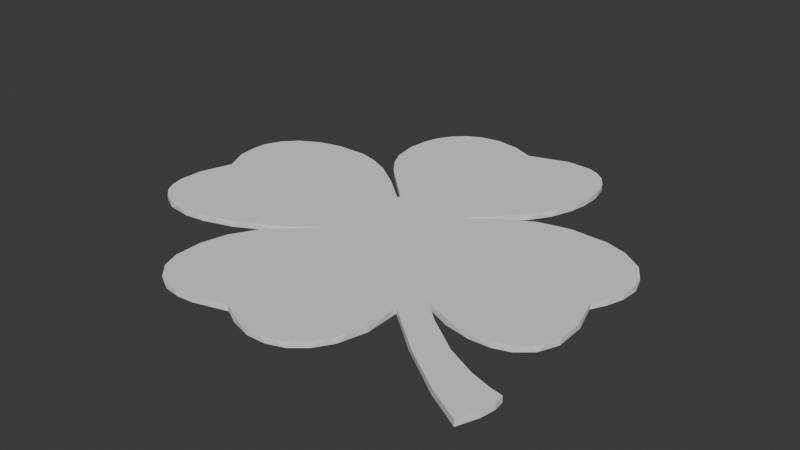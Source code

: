 # Source: shamrock.blend  (saved by Blender 4.3.34; exported with 4.5.12 LTS)
import bpy
from mathutils import Matrix  # noqa: F401  (used for matrix-valued properties, if any)

bpy.ops.wm.read_factory_settings(use_empty=True)
scene = bpy.context.scene
scene.name = 'Scene'

# ---- collections
col_collection = bpy.data.collections.new('Collection'); scene.collection.children.link(col_collection)

# ---- world
world_world = bpy.data.worlds.new('World'); scene.world = world_world
world_world.use_nodes = True; world_world.node_tree.nodes.clear()
_N = world_world.node_tree.nodes; _L = world_world.node_tree.links
n0 = _N.new('ShaderNodeOutputWorld'); n0.name = 'World Output'; n0.location = (300, 300)
n1 = _N.new('ShaderNodeBackground'); n1.name = 'Background'; n1.location = (10, 300)
n1.inputs[0].default_value = (0.05088, 0.05088, 0.05088, 1.0)
_L.new(n1.outputs[0], n0.inputs[0])
n0.is_active_output = True
world_world.color = (0.05088, 0.05088, 0.05088)
world_world.sun_shadow_jitter_overblur = 0.0

# ---- meshes
me_clover_heart_3dprintny = bpy.data.meshes.new('clover-heart-3dprintny')
me_clover_heart_3dprintny.from_pydata([(-15.25, -17.11, 1.0), (-15.25, -17.11, 0.0), (-16.08, -18.49, 0.0), (-16.08, -18.49, 1.0), (-16.74, -19.91, 0.0), (-31.92, -17.93, 0.0), (-31.92, -17.93, 1.0), (-32.71, -17.67, 1.0), (-32.71, -17.67, 0.0), (-31.15, -18.11, 0.0), (-31.15, -18.11, 1.0), (-30.36, -18.25, 0.0), (-30.36, -18.25, 1.0), (-28.73, -18.39, 0.0), (-28.73, -18.39, 1.0), (-27.02, -18.34, 0.0), (-27.02, -18.34, 1.0), (-25.24, -18.1, 0.0), (-25.24, -18.1, 1.0), (-23.36, -17.67, 0.0), (-23.36, -17.67, 1.0), (-21.39, -17.06, 0.0), (-21.39, -17.06, 1.0), (-17.89, -24.52, 0.0), (-17.89, -24.52, 1.0), (-17.8, -23.81, 0.0), (-17.8, -23.81, 1.0), (-17.93, -26.52, 0.0), (-17.93, -26.52, 1.0), (-17.66, -23.06, 1.0), (-17.66, -23.06, 0.0), (-17.26, -21.42, 1.0), (-17.26, -21.42, 0.0), (-16.74, -19.91, 1.0), (-17.87, -28.51, 0.0), (-17.87, -28.51, 1.0), (-17.77, -29.11, 0.0), (-17.77, -29.11, 1.0), (-17.59, -29.76, 0.0), (-17.59, -29.76, 1.0), (-17.16, -30.95, 0.0), (-17.16, -30.95, 1.0), (-16.62, -31.99, 0.0), (-16.62, -31.99, 1.0), (-15.98, -32.89, 1.0), (-15.98, -32.89, 0.0), (-15.23, -33.65, 0.0), (-15.23, -33.65, 1.0), (-14.37, -34.27, 0.0), (-14.37, -34.27, 1.0), (-13.39, -34.76, 0.0), (-13.39, -34.76, 1.0), (-12.29, -35.12, 0.0), (-12.29, -35.12, 1.0), (-11.06, -35.35, 0.0), (-11.06, -35.35, 1.0), (-10.28, -35.43, 0.0), (-10.28, -35.43, 1.0), (-9.459, -35.44, 0.0), (-9.459, -35.44, 1.0), (-8.596, -35.39, 0.0), (-8.596, -35.39, 1.0), (-7.686, -35.28, 0.0), (-7.686, -35.28, 1.0), (-6.727, -35.12, 0.0), (-6.727, -35.12, 1.0), (-5.715, -34.88, 0.0), (-5.715, -34.88, 1.0), (-3.516, -34.24, 0.0), (-3.516, -34.24, 1.0), (-1.692, -33.64, 0.0), (-0.756, -34.18, 1.0), (-0.756, -34.18, 0.0), (0.241, -34.71, 0.0), (-1.692, -33.64, 1.0), (-36.23, -0.504, 0.0), (-35.51, -1.98, 0.0), (-35.51, -1.98, 1.0), (-36.23, -0.504, 1.0), (-35.95, -3.084, 1.0), (-35.95, -3.084, 0.0), (-36.56, -4.737, 0.0), (-36.56, -4.737, 1.0), (-37.01, -6.317, 0.0), (-37.01, -6.317, 1.0), (-37.33, -7.822, 0.0), (-37.33, -7.822, 1.0), (-37.5, -9.247, 0.0), (-37.5, -9.247, 1.0), (-37.52, -10.59, 0.0), (-37.52, -10.59, 1.0), (-37.4, -11.85, 0.0), (-37.4, -11.85, 1.0), (-37.13, -13.01, 0.0), (-37.13, -13.01, 1.0), (-36.72, -14.09, 0.0), (-36.72, -14.09, 1.0), (-36.35, -14.76, 0.0), (-36.35, -14.76, 1.0), (-35.9, -15.39, 0.0), (-35.9, -15.39, 1.0), (-35.38, -15.96, 0.0), (-35.38, -15.96, 1.0), (-33.45, -17.34, 0.0), (-33.45, -17.34, 1.0), (-34.79, -16.49, 0.0), (-34.79, -16.49, 1.0), (-34.15, -16.95, 0.0), (-34.15, -16.95, 1.0), (5.246, 34.76, 0.0), (3.934, 34.32, 0.0), (3.934, 34.32, 1.0), (5.246, 34.76, 1.0), (2.688, 33.84, 0.0), (2.688, 33.84, 1.0), (1.392, 33.28, 0.0), (1.392, 33.28, 1.0), (0.372, 33.77, 0.0), (0.372, 33.77, 1.0), (16.18, 18.0, 0.0), (16.18, 18.0, 1.0), (15.71, 17.12, 1.0), (15.71, 17.12, 0.0), (16.8, 19.42, 0.0), (16.8, 19.42, 1.0), (17.31, 20.92, 0.0), (17.31, 20.92, 1.0), (17.68, 22.46, 0.0), (17.68, 22.46, 1.0), (17.94, 24.03, 0.0), (17.94, 24.03, 1.0), (18.05, 25.58, 0.0), (18.05, 25.58, 1.0), (18.04, 27.09, 0.0), (18.04, 27.09, 1.0), (17.88, 28.53, 0.0), (17.88, 28.53, 1.0), (17.58, 29.88, 0.0), (17.58, 29.88, 1.0), (17.32, 30.69, 0.0), (17.32, 30.69, 1.0), (17.05, 31.35, 0.0), (17.05, 31.35, 1.0), (16.7, 31.97, 0.0), (16.7, 31.97, 1.0), (16.25, 32.65, 0.0), (16.25, 32.65, 1.0), (15.9, 33.1, 0.0), (31.91, 12.84, 0.0), (31.03, 13.23, 0.0), (31.03, 13.23, 1.0), (31.91, 12.84, 1.0), (30.15, 13.55, 0.0), (30.15, 13.55, 1.0), (29.26, 13.82, 0.0), (29.26, 13.82, 1.0), (28.35, 14.03, 0.0), (28.35, 14.03, 1.0), (27.4, 14.19, 0.0), (27.4, 14.19, 1.0), (26.39, 14.3, 0.0), (26.39, 14.3, 1.0), (24.12, 14.39, 0.0), (24.12, 14.39, 1.0), (22.48, 14.35, 0.0), (22.48, 14.35, 1.0), (20.96, 14.23, 0.0), (20.96, 14.23, 1.0), (19.53, 14.01, 0.0), (19.53, 14.01, 1.0), (18.17, 13.68, 0.0), (18.17, 13.68, 1.0), (16.85, 13.24, 0.0), (16.85, 13.24, 1.0), (13.97, 14.57, 0.0), (13.97, 14.57, 1.0), (12.25, 12.59, 1.0), (12.25, 12.59, 0.0), (14.64, 15.44, 0.0), (14.64, 15.44, 1.0), (15.21, 16.28, 0.0), (15.21, 16.28, 1.0), (9.828, 10.08, 1.0), (9.828, 10.08, 0.0), (15.52, 12.68, 1.0), (15.52, 12.68, 0.0), (14.16, 11.99, 0.0), (14.16, 11.99, 1.0), (12.73, 11.16, 0.0), (12.73, 11.16, 1.0), (11.66, 10.45, 0.0), (11.66, 10.45, 1.0), (10.44, 9.572, 0.0), (10.44, 9.572, 1.0), (9.227, 8.644, 0.0), (9.227, 8.644, 1.0), (7.761, 7.934, 0.0), (7.761, 7.934, 1.0), (8.172, 7.776, 1.0), (8.172, 7.776, 0.0), (7.46, 7.209, 0.0), (7.46, 7.209, 1.0), (7.279, 7.128, 0.0), (7.279, 7.128, 1.0), (7.188, 7.164, 0.0), (7.188, 7.164, 1.0), (7.3, 7.392, 1.0), (7.3, 7.392, 0.0), (34.67, -16.32, 1.0), (34.67, -16.32, 0.0), (35.19, -15.77, 0.0), (35.19, -15.77, 1.0), (35.64, -15.16, 0.0), (35.64, -15.16, 1.0), (36.01, -14.52, 0.0), (36.01, -14.52, 1.0), (36.46, -13.5, 0.0), (36.46, -13.5, 1.0), (36.73, -12.57, 0.0), (36.73, -12.57, 1.0), (36.86, -11.54, 0.0), (36.86, -11.54, 1.0), (36.89, -10.2, 0.0), (36.89, -10.2, 1.0), (36.83, -8.708, 0.0), (36.83, -8.708, 1.0), (36.65, -7.334, 0.0), (36.65, -7.334, 1.0), (36.3, -5.872, 0.0), (36.3, -5.872, 1.0), (35.75, -4.116, 0.0), (35.75, -4.116, 1.0), (35.16, -2.352, 0.0), (13.99, -31.54, 0.0), (13.99, -31.54, 1.0), (13.55, -32.2, 1.0), (13.55, -32.2, 0.0), (14.39, -30.84, 0.0), (14.39, -30.84, 1.0), (14.76, -30.09, 0.0), (14.76, -30.09, 1.0), (15.09, -29.3, 0.0), (15.09, -29.3, 1.0), (15.38, -28.47, 0.0), (15.38, -28.47, 1.0), (15.85, -26.68, 0.0), (15.85, -26.68, 1.0), (15.98, -25.97, 0.0), (15.98, -25.97, 1.0), (16.07, -25.26, 0.0), (16.07, -25.26, 1.0), (16.13, -23.28, 0.0), (16.13, -23.28, 1.0), (16.09, -21.55, 0.0), (16.09, -21.55, 1.0), (16.0, -20.44, 0.0), (16.0, -20.44, 1.0), (15.88, -19.75, 1.0), (15.88, -19.75, 0.0), (16.14, -19.96, 0.0), (16.14, -19.96, 1.0), (9.477, -35.49, 0.0), (9.477, -35.49, 1.0), (8.652, -35.78, 1.0), (8.652, -35.78, 0.0), (10.27, -35.12, 0.0), (10.27, -35.12, 1.0), (11.03, -34.66, 0.0), (11.03, -34.66, 1.0), (11.75, -34.12, 0.0), (11.75, -34.12, 1.0), (12.44, -33.51, 0.0), (12.44, -33.51, 1.0), (13.08, -32.81, 0.0), (13.08, -32.81, 1.0), (7.798, -35.99, 0.0), (7.798, -35.99, 1.0), (0.241, -34.71, 1.0), (1.232, -35.16, 0.0), (1.232, -35.16, 1.0), (2.216, -35.53, 0.0), (2.216, -35.53, 1.0), (3.188, -35.82, 0.0), (3.188, -35.82, 1.0), (4.147, -36.02, 0.0), (4.147, -36.02, 1.0), (5.09, -36.14, 0.0), (5.09, -36.14, 1.0), (6.014, -36.17, 0.0), (6.014, -36.17, 1.0), (6.918, -36.12, 0.0), (6.918, -36.12, 1.0), (-1.069, 34.4, 0.0), (-2.366, 34.84, 0.0), (-2.366, 34.84, 1.0), (-1.069, 34.4, 1.0), (-3.646, 35.15, 0.0), (-3.646, 35.15, 1.0), (-5.04, 35.35, 0.0), (-5.04, 35.35, 1.0), (-6.092, 35.41, 0.0), (-6.092, 35.41, 1.0), (-7.136, 35.37, 0.0), (-7.136, 35.37, 1.0), (-8.164, 35.23, 0.0), (-8.164, 35.23, 1.0), (-9.165, 35.0, 0.0), (-9.165, 35.0, 1.0), (-10.13, 34.67, 0.0), (-10.13, 34.67, 1.0), (-11.05, 34.24, 0.0), (-11.05, 34.24, 1.0), (-11.92, 33.73, 0.0), (-11.92, 33.73, 1.0), (-12.73, 33.13, 0.0), (-12.73, 33.13, 1.0), (-13.34, 32.59, 1.0), (-13.34, 32.59, 0.0), (-13.89, 32.01, 0.0), (-13.89, 32.01, 1.0), (-14.4, 31.38, 0.0), (-14.4, 31.38, 1.0), (-14.86, 30.71, 0.0), (-14.86, 30.71, 1.0), (-15.28, 30.01, 0.0), (-15.28, 30.01, 1.0), (-15.64, 29.26, 0.0), (-15.64, 29.26, 1.0), (-15.95, 28.49, 0.0), (-15.95, 28.49, 1.0), (-16.21, 27.68, 0.0), (-16.21, 27.68, 1.0), (-16.55, 21.39, 0.0), (-16.38, 20.42, 0.0), (-16.38, 20.42, 1.0), (-16.17, 19.55, 0.0), (-16.17, 19.55, 1.0), (-15.94, 18.81, 0.0), (-15.94, 18.81, 1.0), (-15.64, 18.08, 0.0), (-15.64, 18.08, 1.0), (-15.24, 17.26, 0.0), (-15.24, 17.26, 1.0), (-14.81, 16.5, 0.0), (-14.81, 16.5, 1.0), (-16.58, 25.99, 1.0), (-16.58, 25.99, 0.0), (-16.68, 25.1, 0.0), (-16.68, 25.1, 1.0), (-16.42, 26.85, 0.0), (-16.42, 26.85, 1.0), (-16.55, 21.39, 1.0), (-37.54, 3.352, 0.0), (-17.1, -15.24, 0.0), (-37.3, 2.141, 0.0), (-37.64, 4.704, 0.0), (-37.66, 5.885, 0.0), (-37.59, 6.845, 0.0), (-37.41, 7.703, 0.0), (-36.88, 0.909, 0.0), (-7.323, -9.18, 0.0), (-12.52, -12.7, 0.0), (-9.235, 9.27, 0.0), (-10.24, -11.24, 0.0), (-14.86, -14.06, 0.0), (-12.66, 11.93, 0.0), (-15.82, 13.84, 0.0), (-7.38, 7.632, 0.0), (-8.16, -9.756, 0.0), (-7.396, -9.192, 0.0), (-14.22, -15.74, 0.0), (-12.98, -14.34, 0.0), (-11.48, -12.86, 0.0), (-9.708, -11.27, 0.0), (-19.3, -16.25, 0.0), (34.59, 11.09, 1.0), (33.79, 11.74, 1.0), (37.34, 2.779, 1.0), (32.91, 12.31, 1.0), (37.15, 1.985, 1.0), (36.89, 1.18, 1.0), (36.57, 0.363, 1.0), (-14.32, 15.75, 1.0), (37.2, 7.212, 1.0), (36.96, 7.882, 1.0), (37.38, 6.519, 1.0), (36.66, 8.53, 1.0), (36.29, 9.153, 1.0), (35.87, 9.75, 1.0), (37.5, 5.806, 1.0), (37.55, 5.075, 1.0), (35.38, 10.32, 1.0), (37.54, 4.325, 1.0), (37.47, 3.56, 1.0), (-16.73, 23.28, 1.0), (-16.67, 22.34, 1.0), (-16.73, 24.2, 1.0), (-13.74, 14.97, 1.0), (-13.03, 14.14, 1.0), (-15.82, 13.84, 1.0), (-17.35, 14.54, 1.0), (-17.1, -15.24, 1.0), (-14.86, -14.06, 1.0), (-14.26, 12.97, 1.0), (-5.341, 6.457, 1.0), (-5.348, 6.597, 1.0), (-5.448, 6.312, 1.0), (-8.16, -9.756, 1.0), (-7.396, -9.192, 1.0), (-7.38, 7.632, 1.0), (-12.66, 11.93, 1.0), (-12.52, -12.7, 1.0), (-10.99, 10.7, 1.0), (-9.235, 9.27, 1.0), (-18.87, 15.09, 1.0), (-20.4, 15.49, 1.0), (-21.03, 15.59, 1.0), (-21.85, 15.67, 1.0), (-23.79, 15.73, 1.0), (-25.77, 15.67, 1.0), (-27.36, 15.49, 1.0), (-28.99, 15.1, 1.0), (-30.59, 14.56, 1.0), (-32.09, 13.88, 1.0), (-33.42, 13.1, 1.0), (-34.0, 12.68, 1.0), (-34.57, 12.19, 1.0), (-35.11, 11.65, 1.0), (-35.61, 11.07, 1.0), (-36.07, 10.47, 1.0), (-36.48, 9.842, 1.0), (-36.83, 9.21, 1.0), (-37.12, 8.58, 1.0), (-37.66, 5.885, 1.0), (-37.59, 6.845, 1.0), (-37.41, 7.703, 1.0), (-37.64, 4.704, 1.0), (-37.54, 3.352, 1.0), (-37.3, 2.141, 1.0), (-14.22, -15.74, 1.0), (-36.88, 0.909, 1.0), (-19.3, -16.25, 1.0), (-5.865, 6.306, 1.0), (-7.266, -9.11, 1.0), (-5.605, 6.201, 1.0), (-12.98, -14.34, 1.0), (-7.323, -9.18, 1.0), (-9.708, -11.27, 1.0), (-11.48, -12.86, 1.0), (32.91, 12.31, 0.0), (36.29, 9.153, 0.0), (36.66, 8.53, 0.0), (35.87, 9.75, 0.0), (35.38, 10.32, 0.0), (34.59, 11.09, 0.0), (33.79, 11.74, 0.0), (37.55, 5.075, 0.0), (37.54, 4.325, 0.0), (37.5, 5.806, 0.0), (37.38, 6.519, 0.0), (37.2, 7.212, 0.0), (36.96, 7.882, 0.0), (36.89, 1.18, 0.0), (36.57, 0.363, 0.0), (37.15, 1.985, 0.0), (37.34, 2.779, 0.0), (37.47, 3.56, 0.0), (15.9, 33.1, 1.0), (15.5, 33.52, 0.0), (15.5, 33.52, 1.0), (15.06, 33.91, 0.0), (15.06, 33.91, 1.0), (14.58, 34.27, 0.0), (14.58, 34.27, 1.0), (14.08, 34.58, 0.0), (14.08, 34.58, 1.0), (13.54, 34.86, 0.0), (13.54, 34.86, 1.0), (12.98, 35.09, 0.0), (12.98, 35.09, 1.0), (12.41, 35.28, 0.0), (12.41, 35.28, 1.0), (11.61, 35.4, 0.0), (11.61, 35.4, 1.0), (10.44, 35.5, 0.0), (10.44, 35.5, 1.0), (9.32, 35.55, 0.0), (9.32, 35.55, 1.0), (8.64, 35.52, 0.0), (8.64, 35.52, 1.0), (7.56, 35.34, 1.0), (7.56, 35.34, 0.0), (6.497, 35.11, 0.0), (6.497, 35.11, 1.0), (-16.73, 24.2, 0.0), (-16.73, 23.28, 0.0), (-16.67, 22.34, 0.0), (-14.32, 15.75, 0.0), (-13.74, 14.97, 0.0), (-13.03, 14.14, 0.0), (-11.17, 12.2, 0.0), (-11.17, 12.2, 1.0), (-8.52, 9.696, 0.0), (-8.52, 9.696, 1.0), (-14.26, 12.97, 0.0), (-17.35, 14.54, 0.0), (-5.832, 7.152, 0.0), (-10.99, 10.7, 0.0), (-5.832, 7.152, 1.0), (-5.348, 6.597, 0.0), (-5.341, 6.457, 0.0), (-5.448, 6.312, 0.0), (-5.605, 6.201, 0.0), (-5.865, 6.306, 0.0), (-18.87, 15.09, 0.0), (-20.4, 15.49, 0.0), (-21.03, 15.59, 0.0), (-21.85, 15.67, 0.0), (-23.79, 15.73, 0.0), (-25.77, 15.67, 0.0), (-27.36, 15.49, 0.0), (-28.99, 15.1, 0.0), (-30.59, 14.56, 0.0), (-32.09, 13.88, 0.0), (-33.42, 13.1, 0.0), (-34.0, 12.68, 0.0), (-34.57, 12.19, 0.0), (-35.11, 11.65, 0.0), (-35.61, 11.07, 0.0), (-36.07, 10.47, 0.0), (-36.48, 9.842, 0.0), (-36.83, 9.21, 0.0), (-37.12, 8.58, 0.0), (-7.266, -9.11, 0.0), (-10.24, -11.24, 1.0), (35.75, -1.296, 1.0), (17.94, -15.67, 1.0), (36.19, -0.462, 1.0), (35.16, -2.352, 1.0), (21.9, -17.53, 1.0), (23.5, -18.01, 1.0), (20.35, -16.93, 1.0), (18.9, -16.2, 1.0), (33.41, -17.28, 1.0), (34.07, -16.83, 1.0), (36.55, -26.68, 1.0), (32.44, -32.03, 1.0), (37.69, -26.88, 1.0), (38.0, -26.93, 1.0), (35.34, -26.39, 1.0), (38.18, -27.01, 1.0), (34.09, -26.02, 1.0), (38.27, -27.13, 1.0), (38.33, -27.32, 1.0), (32.81, -25.57, 1.0), (30.69, -30.97, 1.0), (38.41, -28.25, 1.0), (37.69, -31.86, 1.0), (38.09, -30.56, 1.0), (38.33, -29.34, 1.0), (36.65, -34.26, 1.0), (36.8, -34.04, 1.0), (36.14, -34.04, 1.0), (37.06, -33.47, 1.0), (35.06, -33.48, 1.0), (25.11, -18.34, 1.0), (26.72, -18.54, 1.0), (28.28, -18.6, 1.0), (29.77, -18.5, 1.0), (31.94, -17.99, 1.0), (32.7, -17.67, 1.0), (31.14, -18.24, 1.0), (23.26, -25.81, 1.0), (25.15, -27.21, 1.0), (27.64, -23.09, 1.0), (25.42, -21.67, 1.0), (21.39, -24.35, 1.0), (28.91, -23.8, 1.0), (17.77, -21.35, 1.0), (19.56, -22.86, 1.0), (20.73, -18.14, 1.0), (23.06, -19.98, 1.0), (18.6, -16.28, 1.0), (27.03, -28.55, 1.0), (30.2, -24.45, 1.0), (28.88, -29.81, 1.0), (31.51, -25.05, 1.0), (17.94, -15.67, 0.0), (35.75, -1.296, 0.0), (36.19, -0.462, 0.0), (34.07, -16.83, 0.0), (32.7, -17.67, 0.0), (31.94, -17.99, 0.0), (37.69, -26.88, 0.0), (38.0, -26.93, 0.0), (38.33, -27.32, 0.0), (38.27, -27.13, 0.0), (38.18, -27.01, 0.0), (38.41, -28.25, 0.0), (35.06, -33.48, 0.0), (36.55, -26.68, 0.0), (35.34, -26.39, 0.0), (32.44, -32.03, 0.0), (38.09, -30.56, 0.0), (38.33, -29.34, 0.0), (37.69, -31.86, 0.0), (34.09, -26.02, 0.0), (36.65, -34.26, 0.0), (36.14, -34.04, 0.0), (36.8, -34.04, 0.0), (37.06, -33.47, 0.0), (18.9, -16.2, 0.0), (20.35, -16.93, 0.0), (23.5, -18.01, 0.0), (33.41, -17.28, 0.0), (30.2, -24.45, 0.0), (27.03, -28.55, 0.0), (28.91, -23.8, 0.0), (25.15, -27.21, 0.0), (27.64, -23.09, 0.0), (23.06, -19.98, 0.0), (25.42, -21.67, 0.0), (21.39, -24.35, 0.0), (29.77, -18.5, 0.0), (28.28, -18.6, 0.0), (31.14, -18.24, 0.0), (26.72, -18.54, 0.0), (25.11, -18.34, 0.0), (23.26, -25.81, 0.0), (32.81, -25.57, 0.0), (30.69, -30.97, 0.0), (19.56, -22.86, 0.0), (20.73, -18.14, 0.0), (17.77, -21.35, 0.0), (18.6, -16.28, 0.0), (21.9, -17.53, 0.0), (31.51, -25.05, 0.0), (28.88, -29.81, 0.0)], [], [(0, 1, 2), (0, 2, 3), (2, 4, 3), (5, 6, 7), (5, 7, 8), (9, 10, 6), (9, 6, 5), (11, 12, 10), (11, 10, 9), (13, 14, 12), (13, 12, 11), (15, 16, 14), (15, 14, 13), (17, 18, 16), (17, 16, 15), (19, 20, 18), (19, 18, 17), (21, 22, 20), (21, 20, 19), (23, 24, 25), (26, 25, 24), (23, 27, 28), (23, 28, 24), (29, 30, 25), (29, 25, 26), (31, 32, 30), (31, 30, 29), (4, 33, 3), (4, 32, 31), (4, 31, 33), (27, 34, 35), (27, 35, 28), (34, 36, 37), (34, 37, 35), (36, 38, 39), (36, 39, 37), (38, 40, 41), (38, 41, 39), (40, 42, 43), (40, 43, 41), (44, 43, 45), (42, 45, 43), (45, 46, 47), (45, 47, 44), (48, 49, 47), (48, 47, 46), (50, 51, 49), (50, 49, 48), (52, 53, 51), (52, 51, 50), (54, 55, 53), (54, 53, 52), (56, 57, 55), (56, 55, 54), (58, 59, 57), (58, 57, 56), (60, 61, 59), (60, 59, 58), (62, 63, 61), (62, 61, 60), (64, 65, 63), (64, 63, 62), (66, 67, 65), (66, 65, 64), (68, 69, 67), (68, 67, 66), (69, 68, 70), (71, 72, 73), (74, 69, 70), (71, 74, 70), (71, 70, 72), (75, 76, 77), (75, 77, 78), (79, 80, 81), (79, 81, 82), (81, 83, 84), (81, 84, 82), (83, 85, 86), (83, 86, 84), (85, 87, 88), (85, 88, 86), (87, 89, 90), (87, 90, 88), (89, 91, 92), (89, 92, 90), (91, 93, 94), (91, 94, 92), (93, 95, 96), (93, 96, 94), (95, 97, 98), (95, 98, 96), (97, 99, 100), (97, 100, 98), (99, 101, 102), (99, 102, 100), (77, 76, 80), (77, 80, 79), (103, 8, 104), (7, 104, 8), (105, 106, 102), (105, 102, 101), (107, 108, 106), (107, 106, 105), (104, 108, 107), (104, 107, 103), (109, 110, 111), (109, 111, 112), (110, 113, 114), (110, 114, 111), (113, 115, 116), (113, 116, 114), (117, 118, 115), (116, 115, 118), (119, 120, 121), (119, 121, 122), (123, 124, 120), (123, 120, 119), (125, 126, 124), (125, 124, 123), (127, 128, 126), (127, 126, 125), (129, 130, 128), (129, 128, 127), (131, 132, 130), (131, 130, 129), (133, 134, 132), (133, 132, 131), (135, 136, 134), (135, 134, 133), (137, 138, 136), (137, 136, 135), (139, 140, 138), (139, 138, 137), (141, 142, 140), (141, 140, 139), (143, 144, 142), (143, 142, 141), (145, 146, 144), (145, 144, 143), (146, 145, 147), (148, 149, 150), (148, 150, 151), (149, 152, 153), (149, 153, 150), (152, 154, 155), (152, 155, 153), (154, 156, 157), (154, 157, 155), (156, 158, 159), (156, 159, 157), (158, 160, 161), (158, 161, 159), (160, 162, 163), (160, 163, 161), (162, 164, 165), (162, 165, 163), (164, 166, 167), (164, 167, 165), (166, 168, 169), (166, 169, 167), (168, 170, 171), (168, 171, 169), (170, 172, 173), (170, 173, 171), (174, 175, 176), (174, 176, 177), (178, 179, 175), (178, 175, 174), (180, 181, 179), (180, 179, 178), (180, 122, 181), (121, 181, 122), (176, 182, 183), (176, 183, 177), (184, 173, 185), (172, 185, 173), (185, 186, 187), (185, 187, 184), (186, 188, 189), (186, 189, 187), (188, 190, 191), (188, 191, 189), (190, 192, 193), (190, 193, 191), (192, 194, 195), (192, 195, 193), (196, 183, 197), (182, 197, 183), (198, 195, 199), (194, 199, 195), (198, 199, 200), (198, 200, 201), (201, 200, 202), (201, 202, 203), (203, 202, 204), (203, 204, 205), (206, 205, 204), (206, 204, 207), (196, 197, 206), (196, 206, 207), (208, 209, 210), (208, 210, 211), (210, 212, 213), (210, 213, 211), (212, 214, 215), (212, 215, 213), (214, 216, 217), (214, 217, 215), (216, 218, 219), (216, 219, 217), (220, 221, 219), (220, 219, 218), (222, 223, 221), (222, 221, 220), (224, 225, 223), (224, 223, 222), (226, 227, 225), (226, 225, 224), (228, 229, 227), (228, 227, 226), (230, 231, 229), (230, 229, 228), (231, 230, 232), (233, 234, 235), (233, 235, 236), (237, 238, 234), (237, 234, 233), (239, 240, 238), (239, 238, 237), (241, 242, 240), (241, 240, 239), (243, 244, 242), (243, 242, 241), (245, 246, 244), (245, 244, 243), (247, 248, 246), (247, 246, 245), (249, 250, 248), (249, 248, 247), (251, 252, 250), (251, 250, 249), (253, 254, 252), (253, 252, 251), (255, 256, 254), (255, 254, 253), (257, 256, 255), (257, 255, 258), (258, 259, 257), (260, 257, 259), (261, 262, 263), (261, 263, 264), (265, 266, 262), (265, 262, 261), (267, 268, 266), (267, 266, 265), (269, 270, 268), (269, 268, 267), (271, 272, 270), (271, 270, 269), (273, 274, 272), (273, 272, 271), (273, 236, 274), (235, 274, 236), (275, 264, 276), (263, 276, 264), (71, 73, 277), (278, 279, 277), (278, 277, 73), (280, 281, 279), (280, 279, 278), (282, 283, 281), (282, 281, 280), (284, 285, 283), (284, 283, 282), (286, 287, 285), (286, 285, 284), (288, 289, 287), (288, 287, 286), (290, 291, 289), (290, 289, 288), (276, 291, 290), (276, 290, 275), (292, 293, 294), (292, 294, 295), (293, 296, 297), (293, 297, 294), (296, 298, 299), (296, 299, 297), (298, 300, 301), (298, 301, 299), (300, 302, 303), (300, 303, 301), (302, 304, 305), (302, 305, 303), (304, 306, 307), (304, 307, 305), (306, 308, 309), (306, 309, 307), (308, 310, 311), (308, 311, 309), (310, 312, 313), (310, 313, 311), (312, 314, 315), (312, 315, 313), (316, 315, 317), (314, 317, 315), (317, 318, 319), (317, 319, 316), (318, 320, 321), (318, 321, 319), (320, 322, 323), (320, 323, 321), (322, 324, 325), (322, 325, 323), (324, 326, 327), (324, 327, 325), (326, 328, 329), (326, 329, 327), (328, 330, 331), (328, 331, 329), (332, 333, 334), (333, 335, 336), (333, 336, 334), (335, 337, 338), (335, 338, 336), (337, 339, 340), (337, 340, 338), (339, 341, 342), (339, 342, 340), (341, 343, 344), (341, 344, 342), (345, 346, 347), (345, 347, 348), (330, 349, 350), (330, 350, 331), (351, 332, 334), (349, 346, 345), (349, 345, 350), (352, 353, 354), (355, 353, 352), (356, 353, 355), (357, 353, 356), (358, 353, 357), (359, 354, 353), (359, 353, 75), (275, 290, 360), (361, 362, 363), (364, 365, 361), (353, 366, 364), (363, 367, 368), (8, 103, 17), (368, 367, 369), (34, 27, 56), (4, 2, 68), (2, 1, 68), (68, 1, 70), (370, 70, 1), (371, 70, 370), (13, 11, 15), (17, 15, 11), (11, 9, 17), (9, 5, 17), (5, 8, 17), (107, 105, 17), (105, 101, 17), (103, 107, 17), (25, 68, 23), (30, 68, 25), (32, 68, 30), (58, 56, 27), (60, 58, 27), (62, 60, 27), (64, 62, 23), (27, 23, 62), (64, 23, 66), (46, 45, 48), (50, 48, 45), (45, 42, 50), (52, 50, 42), (42, 40, 52), (54, 52, 40), (40, 38, 54), (56, 54, 38), (38, 36, 56), (36, 34, 56), (66, 23, 68), (372, 373, 70), (371, 372, 70), (32, 4, 68), (286, 284, 360), (76, 75, 353), (87, 85, 17), (89, 87, 17), (85, 83, 17), (91, 89, 17), (83, 81, 17), (19, 17, 81), (81, 80, 19), (21, 19, 80), (80, 76, 21), (374, 21, 76), (353, 374, 76), (93, 91, 17), (97, 95, 17), (99, 97, 17), (95, 93, 17), (101, 99, 17), (375, 376, 377), (376, 378, 377), (379, 377, 378), (380, 379, 378), (378, 151, 380), (150, 381, 151), (325, 315, 316), (325, 316, 319), (325, 319, 321), (325, 321, 323), (294, 297, 345), (345, 348, 294), (295, 294, 348), (336, 338, 118), (338, 340, 118), (340, 342, 118), (342, 344, 118), (344, 382, 118), (116, 118, 382), (383, 384, 385), (384, 386, 385), (386, 387, 385), (387, 388, 385), (389, 385, 388), (390, 389, 388), (388, 391, 390), (392, 390, 391), (391, 375, 392), (377, 393, 375), (393, 392, 375), (394, 395, 118), (395, 351, 118), (351, 334, 118), (334, 336, 118), (118, 295, 394), (348, 396, 295), (396, 394, 295), (397, 116, 382), (398, 116, 397), (175, 179, 116), (121, 120, 116), (399, 400, 401), (401, 402, 399), (403, 399, 402), (182, 176, 116), (404, 205, 405), (406, 205, 404), (197, 182, 116), (407, 408, 409), (410, 403, 402), (402, 411, 410), (412, 410, 411), (413, 412, 411), (400, 414, 401), (415, 401, 414), (415, 416, 417), (415, 417, 418), (415, 418, 419), (415, 419, 420), (415, 420, 421), (415, 421, 422), (415, 422, 423), (415, 423, 424), (424, 425, 415), (426, 415, 425), (427, 415, 426), (428, 415, 427), (429, 415, 428), (430, 415, 429), (431, 415, 430), (432, 415, 431), (433, 415, 434), (435, 434, 415), (436, 415, 433), (437, 415, 436), (77, 22, 415), (438, 415, 437), (432, 435, 415), (3, 33, 0), (33, 31, 0), (439, 0, 31), (31, 29, 439), (438, 440, 415), (401, 415, 441), (206, 405, 205), (442, 409, 443), (444, 442, 443), (406, 444, 443), (205, 406, 443), (445, 439, 29), (29, 26, 445), (39, 41, 445), (49, 51, 445), (69, 74, 445), (446, 447, 74), (10, 90, 6), (12, 88, 10), (14, 88, 12), (16, 86, 14), (18, 84, 16), (22, 79, 20), (20, 82, 18), (26, 24, 445), (24, 28, 445), (28, 35, 445), (35, 37, 445), (37, 39, 445), (41, 43, 445), (43, 44, 445), (44, 47, 445), (47, 49, 445), (447, 448, 74), (448, 445, 74), (51, 53, 445), (53, 55, 445), (55, 57, 445), (57, 59, 445), (59, 61, 445), (61, 63, 445), (63, 65, 445), (65, 67, 445), (67, 69, 445), (242, 244, 279), (441, 415, 22), (96, 108, 94), (98, 108, 96), (94, 108, 92), (92, 7, 90), (100, 108, 98), (102, 108, 100), (90, 10, 88), (440, 78, 415), (78, 77, 415), (77, 79, 22), (82, 20, 79), (84, 18, 82), (86, 16, 84), (88, 14, 86), (104, 92, 108), (7, 92, 104), (6, 90, 7), (106, 108, 102), (148, 151, 449), (378, 449, 151), (450, 387, 386), (450, 386, 451), (452, 388, 387), (452, 387, 450), (453, 391, 388), (453, 388, 452), (453, 454, 375), (453, 375, 391), (454, 455, 376), (454, 376, 375), (455, 449, 378), (455, 378, 376), (456, 390, 392), (456, 392, 457), (458, 389, 390), (458, 390, 456), (459, 385, 389), (459, 389, 458), (460, 383, 385), (460, 385, 459), (461, 384, 383), (461, 383, 460), (461, 451, 384), (386, 384, 451), (462, 380, 381), (462, 381, 463), (464, 379, 380), (464, 380, 462), (465, 377, 379), (465, 379, 464), (466, 393, 377), (466, 377, 465), (392, 393, 466), (392, 466, 457), (467, 147, 468), (467, 468, 469), (468, 470, 471), (468, 471, 469), (470, 472, 473), (470, 473, 471), (472, 474, 475), (472, 475, 473), (474, 476, 477), (474, 477, 475), (476, 478, 479), (476, 479, 477), (478, 480, 481), (478, 481, 479), (480, 482, 483), (480, 483, 481), (482, 484, 485), (482, 485, 483), (484, 486, 487), (484, 487, 485), (486, 488, 489), (486, 489, 487), (467, 146, 147), (490, 489, 491), (488, 491, 489), (295, 118, 292), (117, 292, 118), (491, 492, 493), (491, 493, 490), (492, 109, 112), (492, 112, 493), (347, 494, 396), (347, 396, 348), (494, 495, 394), (494, 394, 396), (495, 496, 395), (495, 395, 394), (496, 332, 351), (496, 351, 395), (382, 344, 497), (343, 497, 344), (497, 498, 397), (497, 397, 382), (498, 499, 398), (498, 398, 397), (499, 500, 501), (499, 501, 398), (502, 503, 501), (502, 501, 500), (410, 365, 504), (410, 504, 403), (504, 366, 399), (504, 399, 403), (366, 505, 399), (506, 503, 502), (412, 507, 365), (412, 365, 410), (362, 507, 412), (362, 412, 413), (508, 503, 506), (508, 506, 509), (508, 509, 405), (405, 509, 510), (405, 510, 404), (404, 510, 511), (404, 511, 406), (406, 511, 512), (406, 512, 444), (444, 512, 513), (444, 513, 442), (442, 513, 367), (442, 367, 409), (409, 367, 362), (409, 362, 413), (505, 400, 399), (505, 514, 414), (505, 414, 400), (514, 515, 415), (514, 415, 414), (515, 516, 416), (515, 416, 415), (516, 517, 417), (516, 417, 416), (517, 518, 418), (517, 418, 417), (518, 519, 419), (518, 419, 418), (519, 520, 420), (519, 420, 419), (520, 521, 421), (520, 421, 420), (521, 522, 422), (521, 422, 421), (522, 523, 423), (522, 423, 422), (424, 423, 523), (523, 524, 424), (524, 525, 425), (524, 425, 424), (525, 526, 426), (525, 426, 425), (526, 527, 427), (526, 427, 426), (527, 528, 428), (527, 428, 427), (528, 529, 429), (528, 429, 428), (529, 530, 430), (529, 430, 429), (530, 531, 431), (530, 431, 430), (531, 532, 432), (531, 432, 431), (532, 358, 432), (75, 78, 359), (440, 359, 78), (358, 435, 432), (358, 357, 434), (358, 434, 435), (357, 356, 433), (357, 433, 434), (433, 356, 355), (433, 355, 436), (355, 352, 437), (355, 437, 436), (352, 354, 438), (352, 438, 437), (354, 359, 440), (354, 440, 438), (448, 372, 371), (448, 371, 445), (371, 370, 439), (371, 439, 445), (370, 1, 0), (370, 0, 439), (447, 373, 372), (447, 372, 448), (443, 408, 369), (443, 369, 533), (443, 533, 360), (443, 360, 446), (446, 360, 373), (446, 373, 447), (369, 407, 368), (369, 408, 407), (22, 21, 441), (374, 441, 21), (353, 401, 441), (353, 441, 374), (364, 402, 401), (364, 401, 353), (361, 411, 402), (361, 402, 364), (363, 534, 411), (363, 411, 361), (407, 534, 363), (407, 363, 368), (467, 485, 146), (469, 485, 467), (471, 485, 469), (489, 134, 487), (473, 485, 471), (475, 483, 473), (477, 483, 475), (479, 483, 477), (481, 483, 479), (485, 473, 483), (487, 136, 485), (508, 405, 116), (503, 508, 116), (501, 503, 116), (398, 501, 116), (331, 350, 297), (350, 345, 297), (130, 132, 112), (493, 112, 132), (490, 493, 132), (132, 134, 490), (489, 490, 134), (136, 487, 134), (128, 130, 112), (138, 485, 136), (140, 485, 138), (142, 485, 140), (144, 485, 142), (146, 485, 144), (112, 111, 128), (206, 197, 116), (405, 206, 116), (126, 128, 111), (157, 535, 155), (155, 535, 153), (159, 536, 157), (153, 537, 150), (161, 536, 159), (163, 536, 161), (165, 536, 163), (167, 536, 165), (169, 536, 167), (171, 536, 169), (173, 536, 171), (535, 157, 538), (176, 175, 116), (120, 124, 116), (114, 116, 124), (124, 126, 114), (111, 114, 126), (179, 181, 116), (187, 536, 184), (189, 536, 187), (191, 536, 189), (193, 536, 191), (198, 536, 195), (184, 536, 173), (181, 121, 116), (201, 536, 198), (195, 536, 193), (408, 443, 409), (411, 534, 413), (409, 413, 534), (539, 540, 231), (541, 539, 231), (231, 538, 541), (542, 541, 538), (543, 544, 221), (211, 213, 221), (213, 215, 221), (215, 217, 221), (219, 221, 217), (538, 157, 542), (381, 150, 537), (537, 153, 535), (380, 151, 381), (208, 211, 221), (544, 208, 221), (545, 546, 547), (547, 546, 548), (549, 546, 545), (548, 546, 550), (551, 546, 549), (552, 550, 546), (553, 552, 546), (554, 555, 551), (556, 553, 546), (557, 558, 546), (558, 559, 546), (556, 546, 559), (560, 561, 562), (561, 563, 562), (564, 562, 563), (563, 557, 564), (446, 257, 443), (536, 443, 257), (565, 566, 227), (227, 229, 565), (567, 568, 223), (540, 565, 229), (203, 536, 201), (536, 542, 157), (229, 231, 540), (205, 443, 203), (443, 536, 203), (534, 407, 409), (569, 570, 223), (571, 569, 223), (568, 571, 223), (221, 223, 570), (570, 543, 221), (572, 573, 574), (574, 575, 572), (576, 572, 575), (577, 574, 573), (578, 579, 580), (579, 576, 581), (575, 581, 576), (581, 580, 579), (260, 578, 580), (582, 260, 580), (225, 227, 566), (566, 567, 225), (223, 225, 567), (573, 583, 577), (584, 577, 583), (583, 585, 584), (586, 584, 585), (585, 555, 586), (554, 586, 555), (546, 551, 555), (564, 557, 546), (582, 536, 257), (279, 281, 240), (240, 242, 279), (244, 246, 279), (277, 279, 246), (71, 277, 246), (248, 71, 246), (250, 71, 248), (252, 71, 250), (254, 74, 252), (256, 257, 74), (446, 74, 257), (71, 252, 74), (260, 582, 257), (256, 74, 254), (266, 268, 276), (268, 270, 276), (291, 276, 270), (272, 291, 270), (238, 240, 281), (262, 266, 263), (276, 263, 266), (289, 291, 272), (281, 283, 238), (235, 234, 285), (234, 238, 283), (283, 285, 234), (274, 235, 285), (285, 287, 274), (287, 289, 274), (272, 274, 289), (311, 325, 309), (307, 309, 325), (305, 307, 325), (303, 305, 325), (313, 325, 311), (315, 325, 313), (301, 303, 325), (329, 331, 297), (297, 299, 329), (327, 329, 299), (325, 327, 299), (301, 325, 299), (454, 162, 455), (453, 162, 454), (449, 455, 162), (452, 162, 453), (450, 162, 452), (459, 162, 460), (461, 460, 162), (458, 162, 459), (456, 162, 458), (457, 162, 456), (466, 162, 457), (465, 162, 466), (464, 162, 465), (462, 162, 464), (463, 162, 462), (451, 461, 162), (476, 474, 482), (478, 476, 482), (480, 478, 482), (474, 472, 482), (484, 482, 472), (472, 470, 484), (470, 468, 484), (468, 147, 484), (147, 145, 484), (145, 143, 484), (137, 135, 484), (139, 137, 484), (486, 484, 135), (141, 139, 484), (143, 141, 484), (135, 133, 486), (113, 110, 125), (488, 486, 133), (491, 488, 133), (133, 131, 491), (492, 491, 131), (109, 492, 131), (131, 129, 109), (129, 127, 109), (110, 109, 127), (127, 125, 110), (298, 296, 196), (296, 293, 196), (293, 292, 196), (300, 298, 196), (302, 300, 196), (188, 186, 587), (190, 188, 587), (192, 190, 587), (162, 160, 158), (162, 158, 156), (162, 156, 154), (162, 154, 152), (162, 152, 149), (162, 149, 148), (148, 449, 162), (450, 451, 162), (304, 302, 196), (306, 304, 196), (308, 306, 196), (310, 308, 196), (292, 117, 196), (312, 310, 196), (172, 170, 587), (164, 587, 166), (185, 172, 587), (166, 587, 168), (168, 587, 170), (162, 587, 164), (186, 185, 587), (194, 192, 587), (199, 194, 587), (200, 199, 587), (196, 207, 312), (204, 509, 207), (202, 533, 204), (509, 204, 510), (226, 224, 228), (224, 222, 228), (230, 228, 222), (222, 220, 230), (220, 218, 230), (218, 216, 230), (216, 214, 230), (214, 212, 230), (212, 210, 230), (210, 209, 230), (588, 162, 589), (209, 590, 230), (232, 162, 588), (591, 592, 230), (593, 594, 595), (596, 595, 594), (596, 594, 597), (595, 598, 593), (598, 599, 593), (600, 593, 599), (601, 600, 599), (599, 602, 601), (603, 599, 604), (605, 599, 603), (598, 604, 599), (606, 601, 602), (607, 608, 609), (610, 609, 608), (608, 599, 610), (605, 610, 599), (533, 258, 360), (611, 162, 612), (587, 162, 611), (200, 587, 202), (369, 367, 533), (533, 202, 587), (162, 232, 613), (463, 589, 162), (590, 614, 230), (614, 591, 230), (615, 616, 617), (617, 618, 619), (620, 621, 622), (623, 624, 230), (625, 623, 230), (624, 626, 230), (626, 627, 230), (627, 613, 230), (232, 230, 613), (592, 625, 230), (619, 628, 621), (629, 606, 630), (622, 621, 628), (622, 631, 620), (632, 620, 631), (632, 631, 633), (634, 632, 259), (633, 259, 632), (612, 162, 635), (635, 162, 613), (636, 629, 630), (637, 636, 630), (616, 615, 637), (618, 617, 616), (628, 619, 618), (636, 637, 615), (602, 630, 606), (259, 258, 634), (533, 587, 258), (253, 360, 255), (251, 360, 253), (249, 360, 251), (247, 360, 249), (245, 360, 247), (243, 360, 245), (241, 360, 243), (239, 360, 241), (237, 360, 239), (233, 360, 237), (236, 360, 233), (258, 255, 360), (290, 288, 360), (634, 258, 587), (265, 360, 267), (269, 267, 360), (271, 269, 360), (273, 271, 360), (261, 360, 265), (264, 360, 261), (236, 273, 360), (284, 282, 360), (282, 280, 360), (280, 278, 360), (278, 73, 360), (73, 72, 360), (72, 70, 360), (373, 360, 70), (288, 286, 360), (275, 360, 264), (183, 196, 115), (177, 183, 115), (174, 177, 115), (178, 174, 115), (117, 115, 196), (180, 178, 115), (122, 180, 115), (119, 122, 115), (123, 119, 115), (115, 113, 123), (125, 123, 113), (312, 343, 341), (312, 341, 339), (312, 339, 337), (312, 337, 335), (312, 335, 333), (312, 333, 332), (332, 496, 312), (312, 330, 328), (312, 328, 326), (312, 326, 324), (312, 324, 322), (312, 322, 320), (312, 320, 318), (312, 318, 317), (312, 317, 314), (347, 312, 494), (495, 494, 312), (496, 495, 312), (346, 312, 347), (349, 312, 346), (330, 312, 349), (502, 500, 312), (499, 312, 500), (498, 312, 499), (497, 312, 498), (343, 312, 497), (504, 364, 366), (365, 364, 504), (362, 361, 507), (312, 207, 502), (506, 502, 207), (506, 207, 509), (511, 204, 533), (510, 204, 511), (512, 533, 513), (512, 511, 533), (507, 361, 365), (367, 363, 362), (513, 533, 367), (358, 532, 353), (353, 523, 522), (353, 522, 521), (353, 521, 520), (353, 520, 519), (353, 519, 518), (353, 518, 517), (353, 517, 516), (353, 516, 515), (514, 505, 353), (366, 353, 505), (515, 514, 353), (531, 353, 532), (530, 353, 531), (529, 353, 530), (528, 353, 529), (527, 353, 528), (526, 353, 527), (525, 353, 526), (524, 353, 525), (523, 353, 524), (589, 463, 537), (381, 537, 463), (538, 231, 232), (588, 535, 538), (588, 538, 232), (537, 535, 588), (537, 588, 589), (570, 591, 543), (614, 543, 591), (590, 544, 543), (590, 543, 614), (590, 209, 544), (208, 544, 209), (598, 595, 556), (553, 556, 595), (596, 552, 595), (595, 552, 553), (597, 550, 596), (596, 550, 552), (597, 594, 548), (597, 548, 550), (600, 601, 549), (594, 593, 547), (594, 547, 548), (593, 600, 545), (593, 545, 547), (545, 600, 549), (549, 601, 606), (549, 606, 551), (551, 606, 629), (551, 629, 554), (605, 557, 563), (605, 603, 558), (605, 558, 557), (603, 604, 559), (603, 559, 558), (604, 598, 556), (604, 556, 559), (563, 610, 605), (608, 562, 564), (608, 564, 599), (607, 560, 562), (607, 562, 608), (609, 561, 560), (609, 560, 607), (563, 561, 609), (563, 609, 610), (632, 634, 582), (582, 634, 587), (582, 587, 536), (611, 542, 536), (611, 536, 587), (542, 611, 612), (615, 617, 577), (615, 577, 584), (577, 617, 619), (577, 619, 574), (574, 619, 621), (574, 621, 575), (621, 620, 575), (627, 565, 613), (626, 566, 565), (626, 565, 627), (624, 567, 566), (624, 566, 626), (623, 568, 567), (623, 567, 624), (625, 571, 568), (625, 568, 623), (592, 569, 571), (592, 571, 625), (570, 569, 592), (570, 592, 591), (584, 586, 615), (636, 615, 586), (576, 622, 628), (260, 259, 578), (633, 578, 259), (620, 632, 580), (620, 580, 581), (620, 581, 575), (580, 632, 582), (631, 579, 578), (631, 578, 633), (576, 579, 631), (576, 631, 622), (542, 612, 541), (565, 540, 613), (635, 539, 541), (635, 541, 612), (540, 539, 635), (540, 635, 613), (576, 628, 572), (618, 573, 572), (618, 572, 628), (616, 583, 573), (616, 573, 618), (637, 585, 583), (637, 583, 616), (630, 555, 585), (630, 585, 637), (602, 546, 555), (602, 555, 630), (602, 599, 546), (564, 546, 599), (629, 636, 586), (629, 586, 554)])
me_clover_heart_3dprintny.update()

# ---- objects
ob_clover_heart_3dprintny = bpy.data.objects.new('clover-heart-3dprintny', me_clover_heart_3dprintny)

# ---- transforms, parenting, visibility, modifiers, constraints
ob_clover_heart_3dprintny.location = (0.0, 0.0, 0.0)
_m = ob_clover_heart_3dprintny.modifiers.new('Decimate', 'DECIMATE')
_m.ratio = 0.3099

# ---- collection membership
col_collection.objects.link(ob_clover_heart_3dprintny)

# ---- scene / render settings (as saved in the file)
scene.frame_start = 1; scene.frame_end = 250; scene.frame_set(1)
scene.render.engine = 'BLENDER_EEVEE_NEXT'
bpy.context.view_layer.update()

# ---- added for rendering (the .blend has no active camera and no usable light): camera, sun
cam_auto = bpy.data.cameras.new('AutoCamera')
cam_auto.lens = 50.0
cam_auto.sensor_width = 36.0
cam_auto.clip_end = 1698.73
ob_auto_camera = bpy.data.objects.new('AutoCamera', cam_auto)
scene.collection.objects.link(ob_auto_camera)
ob_auto_camera.location = (97.1651, -116.476, 77.9352)
ob_auto_camera.rotation_euler = (1.09748, -7.21219e-08, 0.694738)
scene.camera = ob_auto_camera
light_auto_sun = bpy.data.lights.new('AutoSun', 'SUN')
light_auto_sun.energy = 3.0
light_auto_sun.angle = 0.0523599
ob_auto_sun = bpy.data.objects.new('AutoSun', light_auto_sun)
scene.collection.objects.link(ob_auto_sun)
ob_auto_sun.rotation_euler = (0.872665, 0.174533, 0.523599)
bpy.context.view_layer.update()
